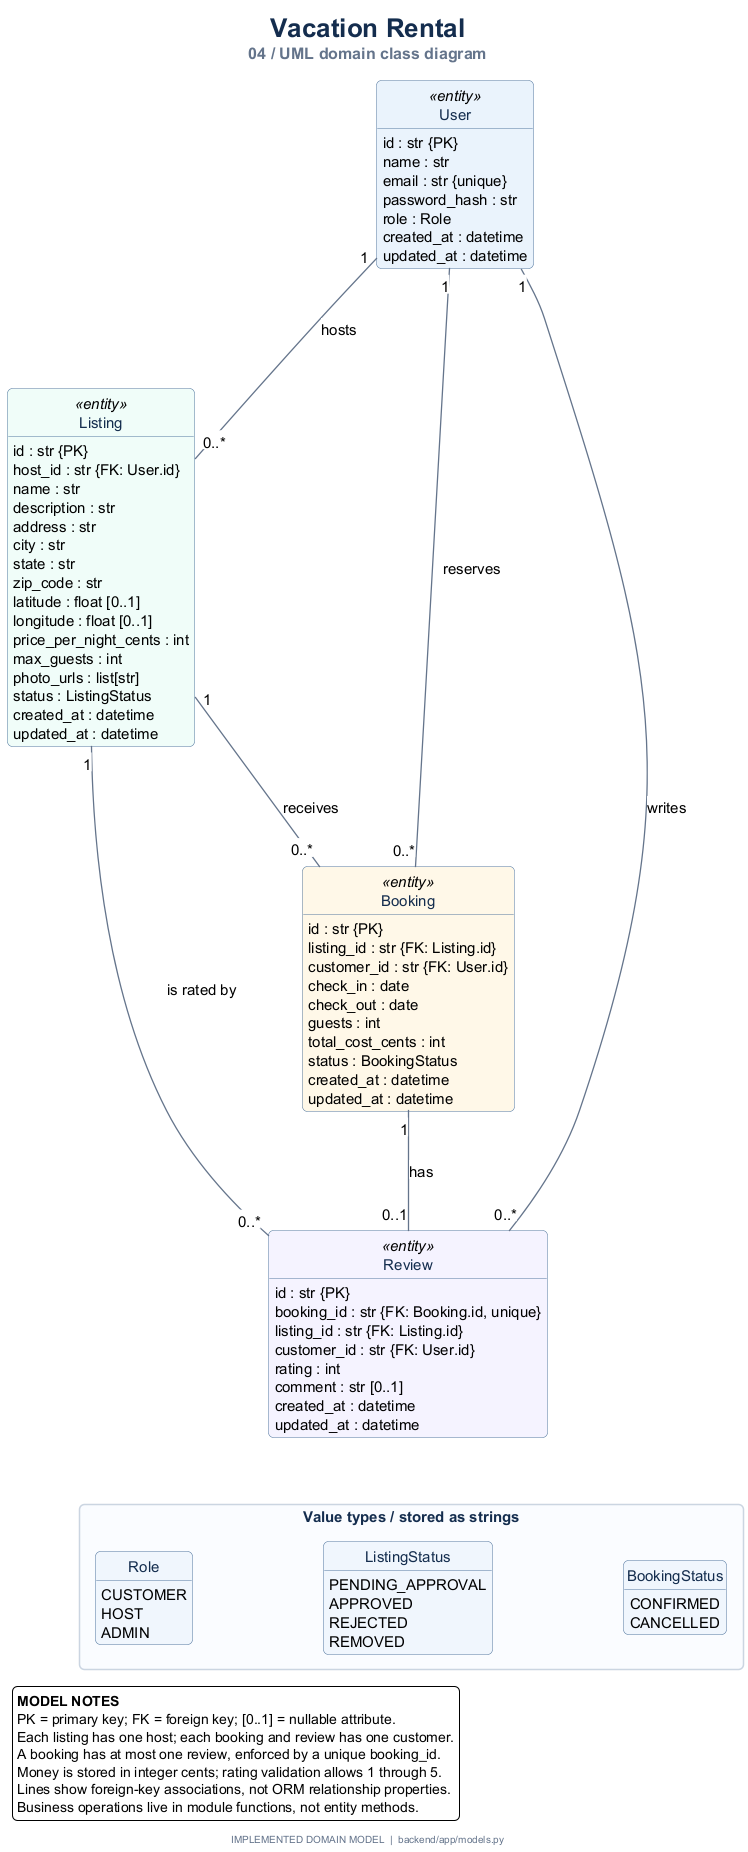

The diagram above was rendered by PlantUML. Its source (embedded in the PNG):
@startuml
title <size:26><color:#142D4E>Vacation Rental</color></size>\n<size:16><color:#64748B>04 / UML domain class diagram</color></size>
skinparam backgroundColor #FFFFFF
skinparam defaultFontName SansSerif
skinparam defaultFontSize 15
skinparam shadowing false
skinparam roundCorner 10
skinparam classAttributeIconSize 0
skinparam classBackgroundColor #F0F6FD
skinparam classBorderColor #52769E
skinparam classFontColor #142D4E
skinparam ArrowColor #64748B
skinparam ArrowThickness 1.3
skinparam nodesep 130
skinparam ranksep 100
skinparam packageStyle rectangle
skinparam packageBorderColor #CBD5E1
skinparam packageFontColor #142D4E
skinparam footerFontColor #64748B
hide circle
hide empty methods

class User <<entity>> #EAF3FC {
  id : str {PK}
  name : str
  email : str {unique}
  password_hash : str
  role : Role
  created_at : datetime
  updated_at : datetime
}
class Listing <<entity>> #F0FDF9 {
  id : str {PK}
  host_id : str {FK: User.id}
  name : str
  description : str
  address : str
  city : str
  state : str
  zip_code : str
  latitude : float [0..1]
  longitude : float [0..1]
  price_per_night_cents : int
  max_guests : int
  photo_urls : list[str]
  status : ListingStatus
  created_at : datetime
  updated_at : datetime
}
class Booking <<entity>> #FFF8E8 {
  id : str {PK}
  listing_id : str {FK: Listing.id}
  customer_id : str {FK: User.id}
  check_in : date
  check_out : date
  guests : int
  total_cost_cents : int
  status : BookingStatus
  created_at : datetime
  updated_at : datetime
}
class Review <<entity>> #F5F3FF {
  id : str {PK}
  booking_id : str {FK: Booking.id, unique}
  listing_id : str {FK: Listing.id}
  customer_id : str {FK: User.id}
  rating : int
  comment : str [0..1]
  created_at : datetime
  updated_at : datetime
}

User "<back:white>1</back>" -- "<back:white>0..*</back>" Listing : <back:white>hosts</back>
User "<back:white>1</back>" -- "<back:white>0..*</back>" Booking : <back:white>reserves</back>
User "<back:white>1</back>" -- "<back:white>0..*</back>" Review : <back:white>writes</back>
Listing "<back:white>1</back>" -- "<back:white>0..*</back>" Booking : <back:white>receives</back>
Listing "<back:white>1</back>" -- "<back:white>0..*</back>" Review : <back:white>is rated by</back>
Booking "<back:white>1</back>" -- "<back:white>0..1</back>" Review : <back:white>has</back>

package "Value types / stored as strings" #FAFCFF {
  enum Role {
    CUSTOMER
    HOST
    ADMIN
  }
  enum ListingStatus {
    PENDING_APPROVAL
    APPROVED
    REJECTED
    REMOVED
  }
  enum BookingStatus {
    CONFIRMED
    CANCELLED
  }
  Role -[hidden]right- ListingStatus
  ListingStatus -[hidden]right- BookingStatus
}
Review -[hidden]down- ListingStatus

legend bottom left
  <b>MODEL NOTES</b>
  PK = primary key; FK = foreign key; [0..1] = nullable attribute.
  Each listing has one host; each booking and review has one customer.
  A booking has at most one review, enforced by a unique booking_id.
  Money is stored in integer cents; rating validation allows 1 through 5.
  Lines show foreign-key associations, not ORM relationship properties.
  Business operations live in module functions, not entity methods.
endlegend
footer IMPLEMENTED DOMAIN MODEL  |  backend/app/models.py
@enduml